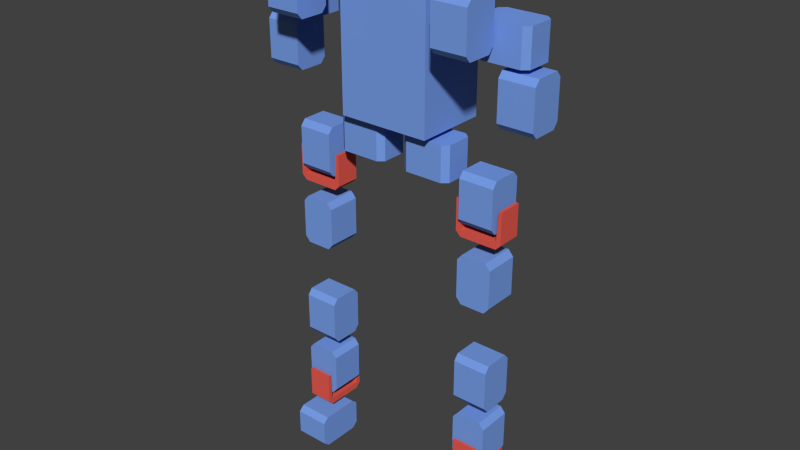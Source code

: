 # Source: robot_alone.blend  (saved by Blender 2.76.0; exported with 4.5.12 LTS)
import bpy
from mathutils import Matrix  # noqa: F401  (used for matrix-valued properties, if any)

bpy.ops.wm.read_factory_settings(use_empty=True)
scene = bpy.context.scene
scene.name = 'Scene'

# ---- collections
col_collection_1 = bpy.data.collections.new('Collection 1'); scene.collection.children.link(col_collection_1)

# ---- materials (node trees are filled in below, after node groups)
mat_material_097 = bpy.data.materials.new('Material.097')
mat_material_097.alpha_threshold = 0.0
mat_material_097.use_transparent_shadow = False
mat_material_097.diffuse_color = (0.8, 0.1056, 0.07944, 1.0)
mat_material_097.roughness = 0.5
mat_material_098 = bpy.data.materials.new('Material.098')
mat_material_098.alpha_threshold = 0.0
mat_material_098.use_transparent_shadow = False
mat_material_098.diffuse_color = (0.8, 0.1056, 0.07944, 1.0)
mat_material_098.roughness = 0.5
mat_material_099 = bpy.data.materials.new('Material.099')
mat_material_099.alpha_threshold = 0.0
mat_material_099.use_transparent_shadow = False
mat_material_099.diffuse_color = (0.186, 0.3409, 0.8, 1.0)
mat_material_099.roughness = 0.5
mat_material_100 = bpy.data.materials.new('Material.100')
mat_material_100.alpha_threshold = 0.0
mat_material_100.use_transparent_shadow = False
mat_material_100.diffuse_color = (0.186, 0.3409, 0.8, 1.0)
mat_material_100.roughness = 0.5
mat_material_065 = bpy.data.materials.new('Material.065')
mat_material_065.alpha_threshold = 0.0
mat_material_065.use_transparent_shadow = False
mat_material_065.diffuse_color = (0.186, 0.3409, 0.8, 1.0)
mat_material_065.roughness = 0.5
mat_material_061 = bpy.data.materials.new('Material.061')
mat_material_061.alpha_threshold = 0.0
mat_material_061.use_transparent_shadow = False
mat_material_061.diffuse_color = (0.8, 0.1056, 0.07944, 1.0)
mat_material_061.roughness = 0.5
mat_material_062 = bpy.data.materials.new('Material.062')
mat_material_062.alpha_threshold = 0.0
mat_material_062.use_transparent_shadow = False
mat_material_062.diffuse_color = (0.8, 0.1056, 0.07944, 1.0)
mat_material_062.roughness = 0.5
mat_material_063 = bpy.data.materials.new('Material.063')
mat_material_063.alpha_threshold = 0.0
mat_material_063.use_transparent_shadow = False
mat_material_063.diffuse_color = (0.186, 0.3409, 0.8, 1.0)
mat_material_063.roughness = 0.5
mat_material_064 = bpy.data.materials.new('Material.064')
mat_material_064.alpha_threshold = 0.0
mat_material_064.use_transparent_shadow = False
mat_material_064.diffuse_color = (0.186, 0.3409, 0.8, 1.0)
mat_material_064.roughness = 0.5
mat_material_002 = bpy.data.materials.new('Material.002')
mat_material_002.alpha_threshold = 0.0
mat_material_002.use_transparent_shadow = False
mat_material_002.diffuse_color = (0.186, 0.3409, 0.8, 1.0)
mat_material_002.roughness = 0.5
mat_material_070 = bpy.data.materials.new('Material.070')
mat_material_070.alpha_threshold = 0.0
mat_material_070.use_transparent_shadow = False
mat_material_070.diffuse_color = (0.186, 0.3409, 0.8, 1.0)
mat_material_070.roughness = 0.5
mat_material_075 = bpy.data.materials.new('Material.075')
mat_material_075.alpha_threshold = 0.0
mat_material_075.use_transparent_shadow = False
mat_material_075.diffuse_color = (0.186, 0.3409, 0.8, 1.0)
mat_material_075.roughness = 0.5
mat_material_071 = bpy.data.materials.new('Material.071')
mat_material_071.alpha_threshold = 0.0
mat_material_071.use_transparent_shadow = False
mat_material_071.diffuse_color = (0.8, 0.1056, 0.07944, 1.0)
mat_material_071.roughness = 0.5
mat_material_072 = bpy.data.materials.new('Material.072')
mat_material_072.alpha_threshold = 0.0
mat_material_072.use_transparent_shadow = False
mat_material_072.diffuse_color = (0.8, 0.1056, 0.07944, 1.0)
mat_material_072.roughness = 0.5
mat_material_073 = bpy.data.materials.new('Material.073')
mat_material_073.alpha_threshold = 0.0
mat_material_073.use_transparent_shadow = False
mat_material_073.diffuse_color = (0.186, 0.3409, 0.8, 1.0)
mat_material_073.roughness = 0.5
mat_material_074 = bpy.data.materials.new('Material.074')
mat_material_074.alpha_threshold = 0.0
mat_material_074.use_transparent_shadow = False
mat_material_074.diffuse_color = (0.186, 0.3409, 0.8, 1.0)
mat_material_074.roughness = 0.5
mat_material_080 = bpy.data.materials.new('Material.080')
mat_material_080.alpha_threshold = 0.0
mat_material_080.use_transparent_shadow = False
mat_material_080.diffuse_color = (0.186, 0.3409, 0.8, 1.0)
mat_material_080.roughness = 0.5
mat_material_108 = bpy.data.materials.new('Material.108')
mat_material_108.alpha_threshold = 0.0
mat_material_108.use_transparent_shadow = False
mat_material_108.diffuse_color = (0.186, 0.3409, 0.8, 1.0)
mat_material_108.roughness = 0.5
mat_material_089 = bpy.data.materials.new('Material.089')
mat_material_089.alpha_threshold = 0.0
mat_material_089.use_transparent_shadow = False
mat_material_089.diffuse_color = (0.8, 0.1056, 0.07944, 1.0)
mat_material_089.roughness = 0.5
mat_material_090 = bpy.data.materials.new('Material.090')
mat_material_090.alpha_threshold = 0.0
mat_material_090.use_transparent_shadow = False
mat_material_090.diffuse_color = (0.8, 0.1056, 0.07944, 1.0)
mat_material_090.roughness = 0.5
mat_material_091 = bpy.data.materials.new('Material.091')
mat_material_091.alpha_threshold = 0.0
mat_material_091.use_transparent_shadow = False
mat_material_091.diffuse_color = (0.186, 0.3409, 0.8, 1.0)
mat_material_091.roughness = 0.5
mat_material_092 = bpy.data.materials.new('Material.092')
mat_material_092.alpha_threshold = 0.0
mat_material_092.use_transparent_shadow = False
mat_material_092.diffuse_color = (0.186, 0.3409, 0.8, 1.0)
mat_material_092.roughness = 0.5
mat_material_105 = bpy.data.materials.new('Material.105')
mat_material_105.alpha_threshold = 0.0
mat_material_105.use_transparent_shadow = False
mat_material_105.diffuse_color = (0.186, 0.3409, 0.8, 1.0)
mat_material_105.roughness = 0.5
mat_material_109 = bpy.data.materials.new('Material.109')
mat_material_109.alpha_threshold = 0.0
mat_material_109.use_transparent_shadow = False
mat_material_109.diffuse_color = (0.186, 0.3409, 0.8, 1.0)
mat_material_109.roughness = 0.5
mat_material_110 = bpy.data.materials.new('Material.110')
mat_material_110.alpha_threshold = 0.0
mat_material_110.use_transparent_shadow = False
mat_material_110.diffuse_color = (0.186, 0.3409, 0.8, 1.0)
mat_material_110.roughness = 0.5
mat_material_111 = bpy.data.materials.new('Material.111')
mat_material_111.alpha_threshold = 0.0
mat_material_111.use_transparent_shadow = False
mat_material_111.diffuse_color = (0.186, 0.3409, 0.8, 1.0)
mat_material_111.roughness = 0.5
mat_material_060 = bpy.data.materials.new('Material.060')
mat_material_060.alpha_threshold = 0.0
mat_material_060.use_transparent_shadow = False
mat_material_060.diffuse_color = (0.186, 0.3409, 0.8, 1.0)
mat_material_060.roughness = 0.5
mat_material_055 = bpy.data.materials.new('Material.055')
mat_material_055.alpha_threshold = 0.0
mat_material_055.use_transparent_shadow = False
mat_material_055.diffuse_color = (0.186, 0.3409, 0.8, 1.0)
mat_material_055.roughness = 0.5
mat_material_000 = bpy.data.materials.new('Material.000')
mat_material_000.alpha_threshold = 0.0
mat_material_000.use_transparent_shadow = False
mat_material_000.diffuse_color = (0.186, 0.3409, 0.8, 1.0)
mat_material_000.roughness = 0.5
mat_material_004 = bpy.data.materials.new('Material.004')
mat_material_004.alpha_threshold = 0.0
mat_material_004.use_transparent_shadow = False
mat_material_004.diffuse_color = (0.186, 0.3409, 0.8, 1.0)
mat_material_004.roughness = 0.5
mat_material_006 = bpy.data.materials.new('Material.006')
mat_material_006.alpha_threshold = 0.0
mat_material_006.use_transparent_shadow = False
mat_material_006.diffuse_color = (0.186, 0.3409, 0.8, 1.0)
mat_material_006.roughness = 0.5
mat_material_008 = bpy.data.materials.new('Material.008')
mat_material_008.alpha_threshold = 0.0
mat_material_008.use_transparent_shadow = False
mat_material_008.diffuse_color = (0.186, 0.3409, 0.8, 1.0)
mat_material_008.roughness = 0.5
mat_material_003 = bpy.data.materials.new('Material.003')
mat_material_003.alpha_threshold = 0.0
mat_material_003.use_transparent_shadow = False
mat_material_003.diffuse_color = (0.186, 0.3409, 0.8, 1.0)
mat_material_003.roughness = 0.5
mat_material_005 = bpy.data.materials.new('Material.005')
mat_material_005.alpha_threshold = 0.0
mat_material_005.use_transparent_shadow = False
mat_material_005.diffuse_color = (0.186, 0.3409, 0.8, 1.0)
mat_material_005.roughness = 0.5
mat_material_007 = bpy.data.materials.new('Material.007')
mat_material_007.alpha_threshold = 0.0
mat_material_007.use_transparent_shadow = False
mat_material_007.diffuse_color = (0.186, 0.3409, 0.8, 1.0)
mat_material_007.roughness = 0.5
mat_material_009 = bpy.data.materials.new('Material.009')
mat_material_009.alpha_threshold = 0.0
mat_material_009.use_transparent_shadow = False
mat_material_009.diffuse_color = (0.186, 0.3409, 0.8, 1.0)
mat_material_009.roughness = 0.5

# ---- material node trees

# ---- world
world_world = bpy.data.worlds.new('World'); scene.world = world_world
world_world.color = (0.05088, 0.05088, 0.05088)
world_world.use_sun_shadow = False
world_world.sun_shadow_jitter_overblur = 0.0
world_world.cycles.sampling_method = 'MANUAL'
world_world.cycles.sample_map_resolution = 256

# ---- meshes
me_cube_038 = bpy.data.meshes.new('Cube.038')
me_cube_038.from_pydata([(0.07625, -0.01369, 0.05816), (0.07625, -0.01369, 0.01956), (0.1117, 0.02191, 0.05816), (0.1117, 0.02191, 0.01956), (0.07625, 0.02191, 0.05816), (0.07625, 0.02191, 0.01956), (0.1117, -0.01369, 0.05816), (0.1117, -0.01369, 0.01956), (0.1117, 0.01681, 0.01356), (0.1117, -0.008591, 0.01356), (0.07625, 0.01681, 0.01356), (0.07625, -0.008591, 0.01356), (0.1117, 0.01681, 0.06416), (0.1117, -0.008591, 0.06416), (0.07625, 0.01681, 0.06416), (0.07625, -0.008591, 0.06416), (0.1117, 0.01681, 0.01956), (0.1117, -0.008591, 0.01956), (0.1117, 0.01681, 0.05816), (0.1117, -0.008591, 0.05816), (0.07625, -0.008591, 0.01956), (0.07625, 0.01681, 0.01956), (0.07625, -0.008591, 0.05816), (0.07625, 0.01681, 0.05816), (0.07, 0.01661, 0.03656), (0.07, 0.01661, 0.004557), (0.07, -0.008391, 0.03656), (0.07, -0.008391, 0.004557), (0.118, 0.01661, 0.03656), (0.118, 0.01661, 0.004557), (0.118, -0.008391, 0.03656), (0.118, -0.008391, 0.004557), (0.075, -0.008391, -0.0004428), (0.113, -0.008391, -0.000443), (0.115, -0.008391, 0.03656), (0.073, -0.008391, 0.03656), (0.113, 0.01661, -0.000443), (0.075, 0.01661, -0.0004428), (0.073, 0.01661, 0.03656), (0.115, 0.01661, 0.03656), (0.07, 0.01661, 0.006557), (0.07, -0.008391, 0.006557), (0.118, -0.008391, 0.006557), (0.118, 0.01661, 0.006557), (0.113, 0.01661, 0.006557), (0.075, 0.01661, 0.006557), (0.075, -0.008391, 0.006557), (0.113, -0.008391, 0.006557), (0.0762, -0.01364, -0.05904), (0.0762, -0.01364, -0.02044), (0.1118, 0.02186, -0.05904), (0.1118, 0.02186, -0.02044), (0.1118, -0.01364, -0.05904), (0.1118, -0.01364, -0.02044), (0.0762, 0.02186, -0.05904), (0.0762, 0.02186, -0.02044), (0.1067, 0.02186, -0.01444), (0.0813, 0.02186, -0.01444), (0.1067, -0.01364, -0.01444), (0.0813, -0.01364, -0.01444), (0.1067, 0.02186, -0.06504), (0.0813, 0.02186, -0.06504), (0.1067, -0.01364, -0.06504), (0.0813, -0.01364, -0.06504), (0.1067, 0.02186, -0.02044), (0.0813, 0.02186, -0.02044), (0.1067, 0.02186, -0.05904), (0.0813, 0.02186, -0.05904), (0.0813, -0.01364, -0.02044), (0.1067, -0.01364, -0.02044), (0.0813, -0.01364, -0.05904), (0.1067, -0.01364, -0.05904), (0.07625, 0.02191, -0.167), (0.07625, 0.02191, -0.1284), (0.1117, -0.01369, -0.167), (0.1117, -0.01369, -0.1284), (0.07625, -0.01369, -0.167), (0.07625, -0.01369, -0.1284), (0.1117, 0.02191, -0.167), (0.1117, 0.02191, -0.1284), (0.1117, -0.008591, -0.1224), (0.1117, 0.01681, -0.1224), (0.07625, -0.008591, -0.1224), (0.07625, 0.01681, -0.1224), (0.1117, -0.008591, -0.173), (0.1117, 0.01681, -0.173), (0.07625, -0.008591, -0.173), (0.07625, 0.01681, -0.173), (0.1117, -0.008591, -0.1284), (0.1117, 0.01681, -0.1284), (0.1117, -0.008591, -0.167), (0.1117, 0.01681, -0.167), (0.07625, 0.01681, -0.1284), (0.07625, -0.008591, -0.1284), (0.07625, 0.01681, -0.167), (0.07625, -0.008591, -0.167), (0.1118, -0.01364, -0.1918), (0.1118, -0.01364, -0.2304), (0.0762, 0.02186, -0.1918), (0.0762, 0.02186, -0.2304), (0.0762, -0.01364, -0.1918), (0.0762, -0.01364, -0.2304), (0.1118, 0.02186, -0.1918), (0.1118, 0.02186, -0.2304), (0.0813, 0.02186, -0.2364), (0.1067, 0.02186, -0.2364), (0.0813, -0.01364, -0.2364), (0.1067, -0.01364, -0.2364), (0.0813, 0.02186, -0.1858), (0.1067, 0.02186, -0.1858), (0.0813, -0.01364, -0.1858), (0.1067, -0.01364, -0.1858), (0.0813, 0.02186, -0.2304), (0.1067, 0.02186, -0.2304), (0.0813, 0.02186, -0.1918), (0.1067, 0.02186, -0.1918), (0.1067, -0.01364, -0.2304), (0.0813, -0.01364, -0.2304), (0.1067, -0.01364, -0.1918), (0.0813, -0.01364, -0.1918), (0.0815, -0.01989, -0.2134), (0.0815, -0.01989, -0.2454), (0.1065, -0.01989, -0.2134), (0.1065, -0.01989, -0.2454), (0.0815, 0.02811, -0.2134), (0.0815, 0.02811, -0.2454), (0.1065, 0.02811, -0.2134), (0.1065, 0.02811, -0.2454), (0.1065, -0.01489, -0.2504), (0.1065, 0.02311, -0.2504), (0.1065, 0.02511, -0.2134), (0.1065, -0.01689, -0.2134), (0.0815, 0.02311, -0.2504), (0.0815, -0.01489, -0.2504), (0.0815, -0.01689, -0.2134), (0.0815, 0.02511, -0.2134), (0.0815, -0.01989, -0.2434), (0.1065, -0.01989, -0.2434), (0.1065, 0.02811, -0.2434), (0.0815, 0.02811, -0.2434), (0.0815, 0.02311, -0.2434), (0.0815, -0.01489, -0.2434), (0.1065, -0.01489, -0.2434), (0.1065, 0.02311, -0.2434), (0.07625, -0.02849, -0.2942), (0.07625, 0.01011, -0.2942), (0.1117, -0.02849, -0.2586), (0.1117, 0.01011, -0.2586), (0.07625, -0.02849, -0.2586), (0.07625, 0.01011, -0.2586), (0.1117, -0.02849, -0.2942), (0.1117, 0.01011, -0.2942), (0.1117, 0.01611, -0.2637), (0.1117, 0.01611, -0.2891), (0.07625, 0.01611, -0.2637), (0.07625, 0.01611, -0.2891), (0.1117, -0.03449, -0.2637), (0.1117, -0.03449, -0.2891), (0.07625, -0.03449, -0.2637), (0.07625, -0.03449, -0.2891), (0.1117, 0.01011, -0.2637), (0.1117, 0.01011, -0.2891), (0.1117, -0.02849, -0.2637), (0.1117, -0.02849, -0.2891), (0.07625, 0.01011, -0.2891), (0.07625, 0.01011, -0.2637), (0.07625, -0.02849, -0.2891), (0.07625, -0.02849, -0.2637), (-0.1118, -0.01369, 0.05816), (-0.1118, -0.01369, 0.01956), (-0.07625, 0.02191, 0.05816), (-0.07625, 0.02191, 0.01956), (-0.1118, 0.02191, 0.05816), (-0.1118, 0.02191, 0.01956), (-0.07625, -0.01369, 0.05816), (-0.07625, -0.01369, 0.01956), (-0.07625, 0.01681, 0.01356), (-0.07625, -0.008591, 0.01356), (-0.1118, 0.01681, 0.01356), (-0.1118, -0.008591, 0.01356), (-0.07625, 0.01681, 0.06416), (-0.07625, -0.008591, 0.06416), (-0.1118, 0.01681, 0.06416), (-0.1118, -0.008591, 0.06416), (-0.07625, 0.01681, 0.01956), (-0.07625, -0.008591, 0.01956), (-0.07625, 0.01681, 0.05816), (-0.07625, -0.008591, 0.05816), (-0.1118, -0.008591, 0.01956), (-0.1118, 0.01681, 0.01956), (-0.1118, -0.008591, 0.05816), (-0.1118, 0.01681, 0.05816), (-0.118, 0.01661, 0.03656), (-0.118, 0.01661, 0.004557), (-0.118, -0.008391, 0.03656), (-0.118, -0.008391, 0.004557), (-0.07, 0.01661, 0.03656), (-0.07, 0.01661, 0.004557), (-0.07, -0.008391, 0.03656), (-0.07, -0.008391, 0.004557), (-0.113, -0.008391, -0.0004428), (-0.075, -0.008391, -0.000443), (-0.073, -0.008391, 0.03656), (-0.115, -0.008391, 0.03656), (-0.075, 0.01661, -0.000443), (-0.113, 0.01661, -0.0004428), (-0.115, 0.01661, 0.03656), (-0.073, 0.01661, 0.03656), (-0.118, 0.01661, 0.006557), (-0.118, -0.008391, 0.006557), (-0.07, -0.008391, 0.006557), (-0.07, 0.01661, 0.006557), (-0.075, 0.01661, 0.006557), (-0.113, 0.01661, 0.006557), (-0.113, -0.008391, 0.006557), (-0.075, -0.008391, 0.006557), (-0.1118, -0.01364, -0.05904), (-0.1118, -0.01364, -0.02044), (-0.0762, 0.02186, -0.05904), (-0.0762, 0.02186, -0.02044), (-0.0762, -0.01364, -0.05904), (-0.0762, -0.01364, -0.02044), (-0.1118, 0.02186, -0.05904), (-0.1118, 0.02186, -0.02044), (-0.0813, 0.02186, -0.01444), (-0.1067, 0.02186, -0.01444), (-0.0813, -0.01364, -0.01444), (-0.1067, -0.01364, -0.01444), (-0.0813, 0.02186, -0.06504), (-0.1067, 0.02186, -0.06504), (-0.0813, -0.01364, -0.06504), (-0.1067, -0.01364, -0.06504), (-0.0813, 0.02186, -0.02044), (-0.1067, 0.02186, -0.02044), (-0.0813, 0.02186, -0.05904), (-0.1067, 0.02186, -0.05904), (-0.1067, -0.01364, -0.02044), (-0.0813, -0.01364, -0.02044), (-0.1067, -0.01364, -0.05904), (-0.0813, -0.01364, -0.05904), (-0.1118, 0.02191, -0.167), (-0.1118, 0.02191, -0.1284), (-0.07625, -0.01369, -0.167), (-0.07625, -0.01369, -0.1284), (-0.1118, -0.01369, -0.167), (-0.1118, -0.01369, -0.1284), (-0.07625, 0.02191, -0.167), (-0.07625, 0.02191, -0.1284), (-0.07625, -0.008591, -0.1224), (-0.07625, 0.01681, -0.1224), (-0.1118, -0.008591, -0.1224), (-0.1118, 0.01681, -0.1224), (-0.07625, -0.008591, -0.173), (-0.07625, 0.01681, -0.173), (-0.1118, -0.008591, -0.173), (-0.1118, 0.01681, -0.173), (-0.07625, -0.008591, -0.1284), (-0.07625, 0.01681, -0.1284), (-0.07625, -0.008591, -0.167), (-0.07625, 0.01681, -0.167), (-0.1118, 0.01681, -0.1284), (-0.1118, -0.008591, -0.1284), (-0.1118, 0.01681, -0.167), (-0.1118, -0.008591, -0.167), (-0.0762, -0.01364, -0.1918), (-0.0762, -0.01364, -0.2304), (-0.1118, 0.02186, -0.1918), (-0.1118, 0.02186, -0.2304), (-0.1118, -0.01364, -0.1918), (-0.1118, -0.01364, -0.2304), (-0.0762, 0.02186, -0.1918), (-0.0762, 0.02186, -0.2304), (-0.1067, 0.02186, -0.2364), (-0.0813, 0.02186, -0.2364), (-0.1067, -0.01364, -0.2364), (-0.0813, -0.01364, -0.2364), (-0.1067, 0.02186, -0.1858), (-0.0813, 0.02186, -0.1858), (-0.1067, -0.01364, -0.1858), (-0.0813, -0.01364, -0.1858), (-0.1067, 0.02186, -0.2304), (-0.0813, 0.02186, -0.2304), (-0.1067, 0.02186, -0.1918), (-0.0813, 0.02186, -0.1918), (-0.0813, -0.01364, -0.2304), (-0.1067, -0.01364, -0.2304), (-0.0813, -0.01364, -0.1918), (-0.1067, -0.01364, -0.1918), (-0.1065, -0.01989, -0.2134), (-0.1065, -0.01989, -0.2454), (-0.0815, -0.01989, -0.2134), (-0.0815, -0.01989, -0.2454), (-0.1065, 0.02811, -0.2134), (-0.1065, 0.02811, -0.2454), (-0.0815, 0.02811, -0.2134), (-0.0815, 0.02811, -0.2454), (-0.0815, -0.01489, -0.2504), (-0.0815, 0.02311, -0.2504), (-0.0815, 0.02511, -0.2134), (-0.0815, -0.01689, -0.2134), (-0.1065, 0.02311, -0.2504), (-0.1065, -0.01489, -0.2504), (-0.1065, -0.01689, -0.2134), (-0.1065, 0.02511, -0.2134), (-0.1065, -0.01989, -0.2434), (-0.0815, -0.01989, -0.2434), (-0.0815, 0.02811, -0.2434), (-0.1065, 0.02811, -0.2434), (-0.1065, 0.02311, -0.2434), (-0.1065, -0.01489, -0.2434), (-0.0815, -0.01489, -0.2434), (-0.0815, 0.02311, -0.2434), (-0.1118, -0.02849, -0.2942), (-0.1118, 0.01011, -0.2942), (-0.07625, -0.02849, -0.2586), (-0.07625, 0.01011, -0.2586), (-0.1118, -0.02849, -0.2586), (-0.1118, 0.01011, -0.2586), (-0.07625, -0.02849, -0.2942), (-0.07625, 0.01011, -0.2942), (-0.07625, 0.01611, -0.2637), (-0.07625, 0.01611, -0.2891), (-0.1118, 0.01611, -0.2637), (-0.1118, 0.01611, -0.2891), (-0.07625, -0.03449, -0.2637), (-0.07625, -0.03449, -0.2891), (-0.1118, -0.03449, -0.2637), (-0.1118, -0.03449, -0.2891), (-0.07625, 0.01011, -0.2637), (-0.07625, 0.01011, -0.2891), (-0.07625, -0.02849, -0.2637), (-0.07625, -0.02849, -0.2891), (-0.1118, 0.01011, -0.2891), (-0.1118, 0.01011, -0.2637), (-0.1118, -0.02849, -0.2891), (-0.1118, -0.02849, -0.2637), (-0.0174, 0.02191, 0.04781), (-0.056, 0.02191, 0.04781), (-0.0174, -0.01369, 0.08331), (-0.056, -0.01369, 0.08331), (-0.0174, -0.01369, 0.04781), (-0.056, -0.01369, 0.04781), (-0.0174, 0.02191, 0.08331), (-0.056, 0.02191, 0.08331), (-0.062, -0.008591, 0.08331), (-0.062, 0.01681, 0.08331), (-0.062, -0.008591, 0.04781), (-0.062, 0.01681, 0.04781), (-0.0114, -0.008591, 0.08331), (-0.0114, 0.01681, 0.08331), (-0.0114, -0.008591, 0.04781), (-0.0114, 0.01681, 0.04781), (-0.056, -0.008591, 0.08331), (-0.056, 0.01681, 0.08331), (-0.0174, -0.008591, 0.08331), (-0.0174, 0.01681, 0.08331), (-0.056, 0.01681, 0.04781), (-0.056, -0.008591, 0.04781), (-0.0174, 0.01681, 0.04781), (-0.0174, -0.008591, 0.04781), (0.0174, 0.02191, 0.08331), (0.056, 0.02191, 0.08331), (0.0174, -0.01369, 0.04781), (0.056, -0.01369, 0.04781), (0.0174, -0.01369, 0.08331), (0.056, -0.01369, 0.08331), (0.0174, 0.02191, 0.04781), (0.056, 0.02191, 0.04781), (0.062, -0.008591, 0.04781), (0.062, 0.01681, 0.04781), (0.062, -0.008591, 0.08331), (0.062, 0.01681, 0.08331), (0.0114, -0.008591, 0.04781), (0.0114, 0.01681, 0.04781), (0.0114, -0.008591, 0.08331), (0.0114, 0.01681, 0.08331), (0.056, -0.008591, 0.04781), (0.056, 0.01681, 0.04781), (0.0174, -0.008591, 0.04781), (0.0174, 0.01681, 0.04781), (0.056, 0.01681, 0.08331), (0.056, -0.008591, 0.08331), (0.0174, 0.01681, 0.08331), (0.0174, -0.008591, 0.08331), (-0.04676, -0.02516, 0.08879), (-0.04676, -0.02516, 0.2618), (-0.04676, 0.04907, 0.08879), (-0.04676, 0.04907, 0.2618), (0.04676, -0.02516, 0.08879), (0.04676, -0.02516, 0.2618), (0.04676, 0.04907, 0.08879), (0.04676, 0.04907, 0.2618), (0.0542, -0.01364, 0.217), (0.0542, -0.01364, 0.2556), (0.0898, 0.02186, 0.217), (0.0898, 0.02186, 0.2556), (0.0898, -0.01364, 0.217), (0.0898, -0.01364, 0.2556), (0.0542, 0.02186, 0.217), (0.0542, 0.02186, 0.2556), (0.0847, 0.02186, 0.2616), (0.0593, 0.02186, 0.2616), (0.0847, -0.01364, 0.2616), (0.0593, -0.01364, 0.2616), (0.0847, 0.02186, 0.211), (0.0593, 0.02186, 0.211), (0.0847, -0.01364, 0.211), (0.0593, -0.01364, 0.211), (0.0847, 0.02186, 0.2556), (0.0593, 0.02186, 0.2556), (0.0847, 0.02186, 0.217), (0.0593, 0.02186, 0.217), (0.0593, -0.01364, 0.2556), (0.0847, -0.01364, 0.2556), (0.0593, -0.01364, 0.217), (0.0847, -0.01364, 0.217), (0.07225, -0.01609, 0.183), (0.07225, -0.01609, 0.2216), (0.1077, -0.05169, 0.183), (0.1077, -0.05169, 0.2216), (0.07225, -0.05169, 0.183), (0.07225, -0.05169, 0.2216), (0.1077, -0.01609, 0.183), (0.1077, -0.01609, 0.2216), (0.1077, -0.04659, 0.2276), (0.1077, -0.02119, 0.2276), (0.07225, -0.04659, 0.2276), (0.07225, -0.02119, 0.2276), (0.1077, -0.04659, 0.177), (0.1077, -0.02119, 0.177), (0.07225, -0.04659, 0.177), (0.07225, -0.02119, 0.177), (0.1077, -0.04659, 0.2216), (0.1077, -0.02119, 0.2216), (0.1077, -0.04659, 0.183), (0.1077, -0.02119, 0.183), (0.07225, -0.02119, 0.2216), (0.07225, -0.04659, 0.2216), (0.07225, -0.02119, 0.183), (0.07225, -0.04659, 0.183), (0.1326, -0.01369, 0.2033), (0.094, -0.01369, 0.2033), (0.1326, 0.02191, 0.1678), (0.094, 0.02191, 0.1678), (0.1326, 0.02191, 0.2033), (0.094, 0.02191, 0.2033), (0.1326, -0.01369, 0.1678), (0.094, -0.01369, 0.1678), (0.088, 0.01681, 0.1678), (0.088, -0.008591, 0.1678), (0.088, 0.01681, 0.2033), (0.088, -0.008591, 0.2033), (0.1386, 0.01681, 0.1678), (0.1386, -0.008591, 0.1678), (0.1386, 0.01681, 0.2033), (0.1386, -0.008591, 0.2033), (0.094, 0.01681, 0.1678), (0.094, -0.008591, 0.1678), (0.1326, 0.01681, 0.1678), (0.1326, -0.008591, 0.1678), (0.094, -0.008591, 0.2033), (0.094, 0.01681, 0.2033), (0.1326, -0.008591, 0.2033), (0.1326, 0.01681, 0.2033), (0.1122, 0.02191, 0.118), (0.1122, 0.02191, 0.1566), (0.1477, -0.01369, 0.118), (0.1477, -0.01369, 0.1566), (0.1122, -0.01369, 0.118), (0.1122, -0.01369, 0.1566), (0.1477, 0.02191, 0.118), (0.1477, 0.02191, 0.1566), (0.1477, -0.008591, 0.1626), (0.1477, 0.01681, 0.1626), (0.1122, -0.008591, 0.1626), (0.1122, 0.01681, 0.1626), (0.1477, -0.008591, 0.112), (0.1477, 0.01681, 0.112), (0.1122, -0.008591, 0.112), (0.1122, 0.01681, 0.112), (0.1477, -0.008591, 0.1566), (0.1477, 0.01681, 0.1566), (0.1477, -0.008591, 0.118), (0.1477, 0.01681, 0.118), (0.1122, 0.01681, 0.1566), (0.1122, -0.008591, 0.1566), (0.1122, 0.01681, 0.118), (0.1122, -0.008591, 0.118), (-0.0542, 0.02186, 0.217), (-0.0542, 0.02186, 0.2556), (-0.0898, -0.01364, 0.217), (-0.0898, -0.01364, 0.2556), (-0.0898, 0.02186, 0.217), (-0.0898, 0.02186, 0.2556), (-0.0542, -0.01364, 0.217), (-0.0542, -0.01364, 0.2556), (-0.0847, -0.01364, 0.2616), (-0.0593, -0.01364, 0.2616), (-0.0847, 0.02186, 0.2616), (-0.0593, 0.02186, 0.2616), (-0.0847, -0.01364, 0.211), (-0.0593, -0.01364, 0.211), (-0.0847, 0.02186, 0.211), (-0.0593, 0.02186, 0.211), (-0.0847, -0.01364, 0.2556), (-0.0593, -0.01364, 0.2556), (-0.0847, -0.01364, 0.217), (-0.0593, -0.01364, 0.217), (-0.0593, 0.02186, 0.2556), (-0.0847, 0.02186, 0.2556), (-0.0593, 0.02186, 0.217), (-0.0847, 0.02186, 0.217), (-0.1078, -0.01609, 0.183), (-0.1078, -0.01609, 0.2216), (-0.07225, -0.05169, 0.183), (-0.07225, -0.05169, 0.2216), (-0.1078, -0.05169, 0.183), (-0.1078, -0.05169, 0.2216), (-0.07225, -0.01609, 0.183), (-0.07225, -0.01609, 0.2216), (-0.07225, -0.04659, 0.2276), (-0.07225, -0.02119, 0.2276), (-0.1078, -0.04659, 0.2276), (-0.1078, -0.02119, 0.2276), (-0.07225, -0.04659, 0.177), (-0.07225, -0.02119, 0.177), (-0.1078, -0.04659, 0.177), (-0.1078, -0.02119, 0.177), (-0.07225, -0.04659, 0.2216), (-0.07225, -0.02119, 0.2216), (-0.07225, -0.04659, 0.183), (-0.07225, -0.02119, 0.183), (-0.1078, -0.02119, 0.2216), (-0.1078, -0.04659, 0.2216), (-0.1078, -0.02119, 0.183), (-0.1078, -0.04659, 0.183), (-0.1326, -0.01369, 0.1678), (-0.094, -0.01369, 0.1678), (-0.1326, 0.02191, 0.2033), (-0.094, 0.02191, 0.2033), (-0.1326, 0.02191, 0.1678), (-0.094, 0.02191, 0.1678), (-0.1326, -0.01369, 0.2033), (-0.094, -0.01369, 0.2033), (-0.088, 0.01681, 0.2033), (-0.088, -0.008591, 0.2033), (-0.088, 0.01681, 0.1678), (-0.088, -0.008591, 0.1678), (-0.1386, 0.01681, 0.2033), (-0.1386, -0.008591, 0.2033), (-0.1386, 0.01681, 0.1678), (-0.1386, -0.008591, 0.1678), (-0.094, 0.01681, 0.2033), (-0.094, -0.008591, 0.2033), (-0.1326, 0.01681, 0.2033), (-0.1326, -0.008591, 0.2033), (-0.094, -0.008591, 0.1678), (-0.094, 0.01681, 0.1678), (-0.1326, -0.008591, 0.1678), (-0.1326, 0.01681, 0.1678), (-0.1478, 0.02191, 0.118), (-0.1478, 0.02191, 0.1566), (-0.1123, -0.01369, 0.118), (-0.1123, -0.01369, 0.1566), (-0.1478, -0.01369, 0.118), (-0.1478, -0.01369, 0.1566), (-0.1123, 0.02191, 0.118), (-0.1123, 0.02191, 0.1566), (-0.1123, -0.008591, 0.1626), (-0.1123, 0.01681, 0.1626), (-0.1478, -0.008591, 0.1626), (-0.1478, 0.01681, 0.1626), (-0.1123, -0.008591, 0.112), (-0.1123, 0.01681, 0.112), (-0.1478, -0.008591, 0.112), (-0.1478, 0.01681, 0.112), (-0.1123, -0.008591, 0.1566), (-0.1123, 0.01681, 0.1566), (-0.1123, -0.008591, 0.118), (-0.1123, 0.01681, 0.118), (-0.1478, 0.01681, 0.1566), (-0.1478, -0.008591, 0.1566), (-0.1478, 0.01681, 0.118), (-0.1478, -0.008591, 0.118)], [], [(5, 10, 21), (11, 9, 7, 1), (5, 4, 2, 3), (7, 9, 17), (17, 19, 6, 7), (7, 6, 0, 1), (10, 5, 3, 8), (21, 23, 4, 5), (1, 0, 22, 20), (20, 22, 23, 21), (11, 20, 21, 10), (3, 2, 18, 16), (16, 18, 19, 17), (8, 3, 16), (8, 16, 17, 9), (15, 13, 12, 14), (18, 12, 13, 19), (22, 15, 14, 23), (11, 1, 20), (9, 11, 10, 8), (19, 13, 6), (0, 6, 13, 15), (18, 2, 12), (22, 0, 15), (23, 14, 4), (4, 14, 12, 2), (40, 41, 26, 24), (47, 42, 30, 34), (42, 43, 28, 30), (45, 40, 24, 38), (39, 34, 30, 28), (37, 32, 27, 25), (29, 31, 33, 36), (36, 33, 32, 37), (24, 26, 35, 38), (44, 47, 34, 39), (43, 44, 39, 28), (45, 38, 35, 46), (41, 46, 35, 26), (46, 47, 44, 45), (32, 33, 47, 46), (27, 32, 46, 41), (36, 37, 45, 44), (29, 36, 44, 43), (37, 25, 40, 45), (31, 29, 43, 42), (33, 31, 42, 47), (25, 27, 41, 40), (53, 58, 69), (59, 57, 55, 49), (53, 52, 50, 51), (55, 57, 65), (65, 67, 54, 55), (55, 54, 48, 49), (58, 53, 51, 56), (69, 71, 52, 53), (49, 48, 70, 68), (68, 70, 71, 69), (59, 68, 69, 58), (51, 50, 66, 64), (64, 66, 67, 65), (56, 51, 64), (56, 64, 65, 57), (63, 61, 60, 62), (66, 60, 61, 67), (70, 63, 62, 71), (59, 49, 68), (57, 59, 58, 56), (67, 61, 54), (48, 54, 61, 63), (66, 50, 60), (70, 48, 63), (71, 62, 52), (52, 62, 60, 50), (77, 82, 93), (83, 81, 79, 73), (77, 76, 74, 75), (79, 81, 89), (89, 91, 78, 79), (79, 78, 72, 73), (82, 77, 75, 80), (93, 95, 76, 77), (73, 72, 94, 92), (92, 94, 95, 93), (83, 92, 93, 82), (75, 74, 90, 88), (88, 90, 91, 89), (80, 75, 88), (80, 88, 89, 81), (87, 85, 84, 86), (90, 84, 85, 91), (94, 87, 86, 95), (83, 73, 92), (81, 83, 82, 80), (91, 85, 78), (72, 78, 85, 87), (90, 74, 84), (94, 72, 87), (95, 86, 76), (76, 86, 84, 74), (101, 106, 117), (107, 105, 103, 97), (101, 100, 98, 99), (103, 105, 113), (113, 115, 102, 103), (103, 102, 96, 97), (106, 101, 99, 104), (117, 119, 100, 101), (97, 96, 118, 116), (116, 118, 119, 117), (107, 116, 117, 106), (99, 98, 114, 112), (112, 114, 115, 113), (104, 99, 112), (104, 112, 113, 105), (111, 109, 108, 110), (114, 108, 109, 115), (118, 111, 110, 119), (107, 97, 116), (105, 107, 106, 104), (115, 109, 102), (96, 102, 109, 111), (114, 98, 108), (118, 96, 111), (119, 110, 100), (100, 110, 108, 98), (136, 137, 122, 120), (143, 138, 126, 130), (138, 139, 124, 126), (141, 136, 120, 134), (135, 130, 126, 124), (133, 128, 123, 121), (125, 127, 129, 132), (132, 129, 128, 133), (120, 122, 131, 134), (140, 143, 130, 135), (139, 140, 135, 124), (141, 134, 131, 142), (137, 142, 131, 122), (142, 143, 140, 141), (128, 129, 143, 142), (123, 128, 142, 137), (132, 133, 141, 140), (125, 132, 140, 139), (133, 121, 136, 141), (127, 125, 139, 138), (129, 127, 138, 143), (121, 123, 137, 136), (149, 154, 165), (155, 153, 151, 145), (149, 148, 146, 147), (151, 153, 161), (161, 163, 150, 151), (151, 150, 144, 145), (154, 149, 147, 152), (165, 167, 148, 149), (145, 144, 166, 164), (164, 166, 167, 165), (155, 164, 165, 154), (147, 146, 162, 160), (160, 162, 163, 161), (152, 147, 160), (152, 160, 161, 153), (159, 157, 156, 158), (162, 156, 157, 163), (166, 159, 158, 167), (155, 145, 164), (153, 155, 154, 152), (163, 157, 150), (144, 150, 157, 159), (162, 146, 156), (166, 144, 159), (167, 158, 148), (148, 158, 156, 146), (173, 178, 189), (179, 177, 175, 169), (173, 172, 170, 171), (175, 177, 185), (185, 187, 174, 175), (175, 174, 168, 169), (178, 173, 171, 176), (189, 191, 172, 173), (169, 168, 190, 188), (188, 190, 191, 189), (179, 188, 189, 178), (171, 170, 186, 184), (184, 186, 187, 185), (176, 171, 184), (176, 184, 185, 177), (183, 181, 180, 182), (186, 180, 181, 187), (190, 183, 182, 191), (179, 169, 188), (177, 179, 178, 176), (187, 181, 174), (168, 174, 181, 183), (186, 170, 180), (190, 168, 183), (191, 182, 172), (172, 182, 180, 170), (208, 209, 194, 192), (215, 210, 198, 202), (210, 211, 196, 198), (213, 208, 192, 206), (207, 202, 198, 196), (205, 200, 195, 193), (197, 199, 201, 204), (204, 201, 200, 205), (192, 194, 203, 206), (212, 215, 202, 207), (211, 212, 207, 196), (213, 206, 203, 214), (209, 214, 203, 194), (214, 215, 212, 213), (200, 201, 215, 214), (195, 200, 214, 209), (204, 205, 213, 212), (197, 204, 212, 211), (205, 193, 208, 213), (199, 197, 211, 210), (201, 199, 210, 215), (193, 195, 209, 208), (221, 226, 237), (227, 225, 223, 217), (221, 220, 218, 219), (223, 225, 233), (233, 235, 222, 223), (223, 222, 216, 217), (226, 221, 219, 224), (237, 239, 220, 221), (217, 216, 238, 236), (236, 238, 239, 237), (227, 236, 237, 226), (219, 218, 234, 232), (232, 234, 235, 233), (224, 219, 232), (224, 232, 233, 225), (231, 229, 228, 230), (234, 228, 229, 235), (238, 231, 230, 239), (227, 217, 236), (225, 227, 226, 224), (235, 229, 222), (216, 222, 229, 231), (234, 218, 228), (238, 216, 231), (239, 230, 220), (220, 230, 228, 218), (245, 250, 261), (251, 249, 247, 241), (245, 244, 242, 243), (247, 249, 257), (257, 259, 246, 247), (247, 246, 240, 241), (250, 245, 243, 248), (261, 263, 244, 245), (241, 240, 262, 260), (260, 262, 263, 261), (251, 260, 261, 250), (243, 242, 258, 256), (256, 258, 259, 257), (248, 243, 256), (248, 256, 257, 249), (255, 253, 252, 254), (258, 252, 253, 259), (262, 255, 254, 263), (251, 241, 260), (249, 251, 250, 248), (259, 253, 246), (240, 246, 253, 255), (258, 242, 252), (262, 240, 255), (263, 254, 244), (244, 254, 252, 242), (269, 274, 285), (275, 273, 271, 265), (269, 268, 266, 267), (271, 273, 281), (281, 283, 270, 271), (271, 270, 264, 265), (274, 269, 267, 272), (285, 287, 268, 269), (265, 264, 286, 284), (284, 286, 287, 285), (275, 284, 285, 274), (267, 266, 282, 280), (280, 282, 283, 281), (272, 267, 280), (272, 280, 281, 273), (279, 277, 276, 278), (282, 276, 277, 283), (286, 279, 278, 287), (275, 265, 284), (273, 275, 274, 272), (283, 277, 270), (264, 270, 277, 279), (282, 266, 276), (286, 264, 279), (287, 278, 268), (268, 278, 276, 266), (304, 305, 290, 288), (311, 306, 294, 298), (306, 307, 292, 294), (309, 304, 288, 302), (303, 298, 294, 292), (301, 296, 291, 289), (293, 295, 297, 300), (300, 297, 296, 301), (288, 290, 299, 302), (308, 311, 298, 303), (307, 308, 303, 292), (309, 302, 299, 310), (305, 310, 299, 290), (310, 311, 308, 309), (296, 297, 311, 310), (291, 296, 310, 305), (300, 301, 309, 308), (293, 300, 308, 307), (301, 289, 304, 309), (295, 293, 307, 306), (297, 295, 306, 311), (289, 291, 305, 304), (317, 322, 333), (323, 321, 319, 313), (317, 316, 314, 315), (319, 321, 329), (329, 331, 318, 319), (319, 318, 312, 313), (322, 317, 315, 320), (333, 335, 316, 317), (313, 312, 334, 332), (332, 334, 335, 333), (323, 332, 333, 322), (315, 314, 330, 328), (328, 330, 331, 329), (320, 315, 328), (320, 328, 329, 321), (327, 325, 324, 326), (330, 324, 325, 331), (334, 327, 326, 335), (323, 313, 332), (321, 323, 322, 320), (331, 325, 318), (312, 318, 325, 327), (330, 314, 324), (334, 312, 327), (335, 326, 316), (316, 326, 324, 314), (341, 346, 357), (347, 345, 343, 337), (341, 340, 338, 339), (343, 345, 353), (353, 355, 342, 343), (343, 342, 336, 337), (346, 341, 339, 344), (357, 359, 340, 341), (337, 336, 358, 356), (356, 358, 359, 357), (347, 356, 357, 346), (339, 338, 354, 352), (352, 354, 355, 353), (344, 339, 352), (344, 352, 353, 345), (351, 349, 348, 350), (354, 348, 349, 355), (358, 351, 350, 359), (347, 337, 356), (345, 347, 346, 344), (355, 349, 342), (336, 342, 349, 351), (354, 338, 348), (358, 336, 351), (359, 350, 340), (340, 350, 348, 338), (365, 370, 381), (371, 369, 367, 361), (365, 364, 362, 363), (367, 369, 377), (377, 379, 366, 367), (367, 366, 360, 361), (370, 365, 363, 368), (381, 383, 364, 365), (361, 360, 382, 380), (380, 382, 383, 381), (371, 380, 381, 370), (363, 362, 378, 376), (376, 378, 379, 377), (368, 363, 376), (368, 376, 377, 369), (375, 373, 372, 374), (378, 372, 373, 379), (382, 375, 374, 383), (371, 361, 380), (369, 371, 370, 368), (379, 373, 366), (360, 366, 373, 375), (378, 362, 372), (382, 360, 375), (383, 374, 364), (364, 374, 372, 362), (385, 387, 386, 384), (387, 391, 390, 386), (391, 389, 388, 390), (389, 385, 384, 388), (384, 386, 390, 388), (389, 391, 387, 385), (397, 402, 413), (403, 401, 399, 393), (397, 396, 394, 395), (399, 401, 409), (409, 411, 398, 399), (399, 398, 392, 393), (402, 397, 395, 400), (413, 415, 396, 397), (393, 392, 414, 412), (412, 414, 415, 413), (403, 412, 413, 402), (395, 394, 410, 408), (408, 410, 411, 409), (400, 395, 408), (400, 408, 409, 401), (407, 405, 404, 406), (410, 404, 405, 411), (414, 407, 406, 415), (403, 393, 412), (401, 403, 402, 400), (411, 405, 398), (392, 398, 405, 407), (410, 394, 404), (414, 392, 407), (415, 406, 396), (396, 406, 404, 394), (421, 426, 437), (427, 425, 423, 417), (421, 420, 418, 419), (423, 425, 433), (433, 435, 422, 423), (423, 422, 416, 417), (426, 421, 419, 424), (437, 439, 420, 421), (417, 416, 438, 436), (436, 438, 439, 437), (427, 436, 437, 426), (419, 418, 434, 432), (432, 434, 435, 433), (424, 419, 432), (424, 432, 433, 425), (431, 429, 428, 430), (434, 428, 429, 435), (438, 431, 430, 439), (427, 417, 436), (425, 427, 426, 424), (435, 429, 422), (416, 422, 429, 431), (434, 418, 428), (438, 416, 431), (439, 430, 420), (420, 430, 428, 418), (445, 450, 461), (451, 449, 447, 441), (445, 444, 442, 443), (447, 449, 457), (457, 459, 446, 447), (447, 446, 440, 441), (450, 445, 443, 448), (461, 463, 444, 445), (441, 440, 462, 460), (460, 462, 463, 461), (451, 460, 461, 450), (443, 442, 458, 456), (456, 458, 459, 457), (448, 443, 456), (448, 456, 457, 449), (455, 453, 452, 454), (458, 452, 453, 459), (462, 455, 454, 463), (451, 441, 460), (449, 451, 450, 448), (459, 453, 446), (440, 446, 453, 455), (458, 442, 452), (462, 440, 455), (463, 454, 444), (444, 454, 452, 442), (469, 474, 485), (475, 473, 471, 465), (469, 468, 466, 467), (471, 473, 481), (481, 483, 470, 471), (471, 470, 464, 465), (474, 469, 467, 472), (485, 487, 468, 469), (465, 464, 486, 484), (484, 486, 487, 485), (475, 484, 485, 474), (467, 466, 482, 480), (480, 482, 483, 481), (472, 467, 480), (472, 480, 481, 473), (479, 477, 476, 478), (482, 476, 477, 483), (486, 479, 478, 487), (475, 465, 484), (473, 475, 474, 472), (483, 477, 470), (464, 470, 477, 479), (482, 466, 476), (486, 464, 479), (487, 478, 468), (468, 478, 476, 466), (493, 498, 509), (499, 497, 495, 489), (493, 492, 490, 491), (495, 497, 505), (505, 507, 494, 495), (495, 494, 488, 489), (498, 493, 491, 496), (509, 511, 492, 493), (489, 488, 510, 508), (508, 510, 511, 509), (499, 508, 509, 498), (491, 490, 506, 504), (504, 506, 507, 505), (496, 491, 504), (496, 504, 505, 497), (503, 501, 500, 502), (506, 500, 501, 507), (510, 503, 502, 511), (499, 489, 508), (497, 499, 498, 496), (507, 501, 494), (488, 494, 501, 503), (506, 490, 500), (510, 488, 503), (511, 502, 492), (492, 502, 500, 490), (517, 522, 533), (523, 521, 519, 513), (517, 516, 514, 515), (519, 521, 529), (529, 531, 518, 519), (519, 518, 512, 513), (522, 517, 515, 520), (533, 535, 516, 517), (513, 512, 534, 532), (532, 534, 535, 533), (523, 532, 533, 522), (515, 514, 530, 528), (528, 530, 531, 529), (520, 515, 528), (520, 528, 529, 521), (527, 525, 524, 526), (530, 524, 525, 531), (534, 527, 526, 535), (523, 513, 532), (521, 523, 522, 520), (531, 525, 518), (512, 518, 525, 527), (530, 514, 524), (534, 512, 527), (535, 526, 516), (516, 526, 524, 514), (541, 546, 557), (547, 545, 543, 537), (541, 540, 538, 539), (543, 545, 553), (553, 555, 542, 543), (543, 542, 536, 537), (546, 541, 539, 544), (557, 559, 540, 541), (537, 536, 558, 556), (556, 558, 559, 557), (547, 556, 557, 546), (539, 538, 554, 552), (552, 554, 555, 553), (544, 539, 552), (544, 552, 553, 545), (551, 549, 548, 550), (554, 548, 549, 555), (558, 551, 550, 559), (547, 537, 556), (545, 547, 546, 544), (555, 549, 542), (536, 542, 549, 551), (554, 538, 548), (558, 536, 551), (559, 550, 540), (540, 550, 548, 538), (565, 570, 581), (571, 569, 567, 561), (565, 564, 562, 563), (567, 569, 577), (577, 579, 566, 567), (567, 566, 560, 561), (570, 565, 563, 568), (581, 583, 564, 565), (561, 560, 582, 580), (580, 582, 583, 581), (571, 580, 581, 570), (563, 562, 578, 576), (576, 578, 579, 577), (568, 563, 576), (568, 576, 577, 569), (575, 573, 572, 574), (578, 572, 573, 579), (582, 575, 574, 583), (571, 561, 580), (569, 571, 570, 568), (579, 573, 566), (560, 566, 573, 575), (578, 562, 572), (582, 560, 575), (583, 574, 564), (564, 574, 572, 562)])
me_cube_038.polygons.foreach_set('material_index', [4, 4, 4, 4, 4, 4, 4, 4, 4, 4, 4, 4, 4, 4, 4, 4, 4, 4, 4, 4, 4, 4, 4, 4, 4, 4, 5, 5, 5, 5, 5, 5, 5, 5, 5, 5, 5, 5, 5, 5, 5, 5, 5, 5, 5, 5, 5, 5, 9, 9, 9, 9, 9, 9, 9, 9, 9, 9, 9, 9, 9, 9, 9, 9, 9, 9, 9, 9, 9, 9, 9, 9, 9, 9, 10, 10, 10, 10, 10, 10, 10, 10, 10, 10, 10, 10, 10, 10, 10, 10, 10, 10, 10, 10, 10, 10, 10, 10, 10, 10, 11, 11, 11, 11, 11, 11, 11, 11, 11, 11, 11, 11, 11, 11, 11, 11, 11, 11, 11, 11, 11, 11, 11, 11, 11, 11, 12, 12, 12, 12, 12, 12, 12, 12, 12, 12, 12, 12, 12, 12, 12, 12, 12, 12, 12, 12, 12, 12, 16, 16, 16, 16, 16, 16, 16, 16, 16, 16, 16, 16, 16, 16, 16, 16, 16, 16, 16, 16, 16, 16, 16, 16, 16, 16, 17, 17, 17, 17, 17, 17, 17, 17, 17, 17, 17, 17, 17, 17, 17, 17, 17, 17, 17, 17, 17, 17, 17, 17, 17, 17, 18, 18, 18, 18, 18, 18, 18, 18, 18, 18, 18, 18, 18, 18, 18, 18, 18, 18, 18, 18, 18, 18, 22, 22, 22, 22, 22, 22, 22, 22, 22, 22, 22, 22, 22, 22, 22, 22, 22, 22, 22, 22, 22, 22, 22, 22, 22, 22, 23, 23, 23, 23, 23, 23, 23, 23, 23, 23, 23, 23, 23, 23, 23, 23, 23, 23, 23, 23, 23, 23, 23, 23, 23, 23, 24, 24, 24, 24, 24, 24, 24, 24, 24, 24, 24, 24, 24, 24, 24, 24, 24, 24, 24, 24, 24, 24, 24, 24, 24, 24, 0, 0, 0, 0, 0, 0, 0, 0, 0, 0, 0, 0, 0, 0, 0, 0, 0, 0, 0, 0, 0, 0, 25, 25, 25, 25, 25, 25, 25, 25, 25, 25, 25, 25, 25, 25, 25, 25, 25, 25, 25, 25, 25, 25, 25, 25, 25, 25, 26, 26, 26, 26, 26, 26, 26, 26, 26, 26, 26, 26, 26, 26, 26, 26, 26, 26, 26, 26, 26, 26, 26, 26, 26, 26, 27, 27, 27, 27, 27, 27, 27, 27, 27, 27, 27, 27, 27, 27, 27, 27, 27, 27, 27, 27, 27, 27, 27, 27, 27, 27, 9, 9, 9, 9, 9, 9, 28, 28, 28, 28, 28, 28, 28, 28, 28, 28, 28, 28, 28, 28, 28, 28, 28, 28, 28, 28, 28, 28, 28, 28, 28, 28, 29, 29, 29, 29, 29, 29, 29, 29, 29, 29, 29, 29, 29, 29, 29, 29, 29, 29, 29, 29, 29, 29, 29, 29, 29, 29, 30, 30, 30, 30, 30, 30, 30, 30, 30, 30, 30, 30, 30, 30, 30, 30, 30, 30, 30, 30, 30, 30, 30, 30, 30, 30, 31, 31, 31, 31, 31, 31, 31, 31, 31, 31, 31, 31, 31, 31, 31, 31, 31, 31, 31, 31, 31, 31, 31, 31, 31, 31, 32, 32, 32, 32, 32, 32, 32, 32, 32, 32, 32, 32, 32, 32, 32, 32, 32, 32, 32, 32, 32, 32, 32, 32, 32, 32, 33, 33, 33, 33, 33, 33, 33, 33, 33, 33, 33, 33, 33, 33, 33, 33, 33, 33, 33, 33, 33, 33, 33, 33, 33, 33, 34, 34, 34, 34, 34, 34, 34, 34, 34, 34, 34, 34, 34, 34, 34, 34, 34, 34, 34, 34, 34, 34, 34, 34, 34, 34, 35, 35, 35, 35, 35, 35, 35, 35, 35, 35, 35, 35, 35, 35, 35, 35, 35, 35, 35, 35, 35, 35, 35, 35, 35, 35])
me_cube_038.materials.append(mat_material_097)
me_cube_038.materials.append(mat_material_098)
me_cube_038.materials.append(mat_material_099)
me_cube_038.materials.append(mat_material_100)
me_cube_038.materials.append(mat_material_065)
me_cube_038.materials.append(mat_material_061)
me_cube_038.materials.append(mat_material_062)
me_cube_038.materials.append(mat_material_063)
me_cube_038.materials.append(mat_material_064)
me_cube_038.materials.append(mat_material_002)
me_cube_038.materials.append(mat_material_070)
me_cube_038.materials.append(mat_material_075)
me_cube_038.materials.append(mat_material_071)
me_cube_038.materials.append(mat_material_072)
me_cube_038.materials.append(mat_material_073)
me_cube_038.materials.append(mat_material_074)
me_cube_038.materials.append(mat_material_080)
me_cube_038.materials.append(mat_material_108)
me_cube_038.materials.append(mat_material_089)
me_cube_038.materials.append(mat_material_090)
me_cube_038.materials.append(mat_material_091)
me_cube_038.materials.append(mat_material_092)
me_cube_038.materials.append(mat_material_105)
me_cube_038.materials.append(mat_material_109)
me_cube_038.materials.append(mat_material_110)
me_cube_038.materials.append(mat_material_111)
me_cube_038.materials.append(mat_material_060)
me_cube_038.materials.append(mat_material_055)
me_cube_038.materials.append(mat_material_000)
me_cube_038.materials.append(mat_material_004)
me_cube_038.materials.append(mat_material_006)
me_cube_038.materials.append(mat_material_008)
me_cube_038.materials.append(mat_material_003)
me_cube_038.materials.append(mat_material_005)
me_cube_038.materials.append(mat_material_007)
me_cube_038.materials.append(mat_material_009)
me_cube_038.use_remesh_preserve_volume = False
me_cube_038.use_remesh_preserve_attributes = False
me_cube_038.use_mirror_vertex_groups = False
me_cube_038.update()

# ---- objects
ob_robot = bpy.data.objects.new('Robot', me_cube_038)

# ---- transforms, parenting, visibility, modifiers, constraints
ob_robot.location = (0.0, 0.0, 0.3)
ob_robot.lineart.crease_threshold = 0.0
_vg = ob_robot.vertex_groups.new(name='Group')

# ---- collection membership
col_collection_1.objects.link(ob_robot)

# ---- scene / render settings (as saved in the file)
scene.frame_start = 1; scene.frame_end = 250; scene.frame_set(1)
scene.render.engine = 'BLENDER_EEVEE_NEXT'
scene.render.resolution_percentage = 50
scene.render.dither_intensity = 0.0
scene.cycles.use_denoising = False
scene.cycles.samples = 10
scene.cycles.sampling_pattern = 'TABULATED_SOBOL'
scene.cycles.light_sampling_threshold = 0.0
scene.cycles.use_adaptive_sampling = False
scene.cycles.use_light_tree = False
scene.cycles.blur_glossy = 0.0
scene.cycles.pixel_filter_type = 'GAUSSIAN'
scene.cycles.sample_clamp_indirect = 0.0
scene.view_settings.view_transform = 'Standard'
bpy.context.view_layer.update()

# ---- added for rendering (the .blend has no active camera and no usable light): camera, sun
cam_auto = bpy.data.cameras.new('AutoCamera')
cam_auto.lens = 50.0
cam_auto.sensor_width = 36.0
cam_auto.clip_end = 1000.0
ob_auto_camera = bpy.data.objects.new('AutoCamera', cam_auto)
scene.collection.objects.link(ob_auto_camera)
ob_auto_camera.location = (0.590026, -0.709344, 0.755808)
ob_auto_camera.rotation_euler = (1.09748, -7.21219e-08, 0.694738)
scene.camera = ob_auto_camera
light_auto_sun = bpy.data.lights.new('AutoSun', 'SUN')
light_auto_sun.energy = 3.0
light_auto_sun.angle = 0.0523599
ob_auto_sun = bpy.data.objects.new('AutoSun', light_auto_sun)
scene.collection.objects.link(ob_auto_sun)
ob_auto_sun.rotation_euler = (0.872665, 0.174533, 0.523599)
bpy.context.view_layer.update()
